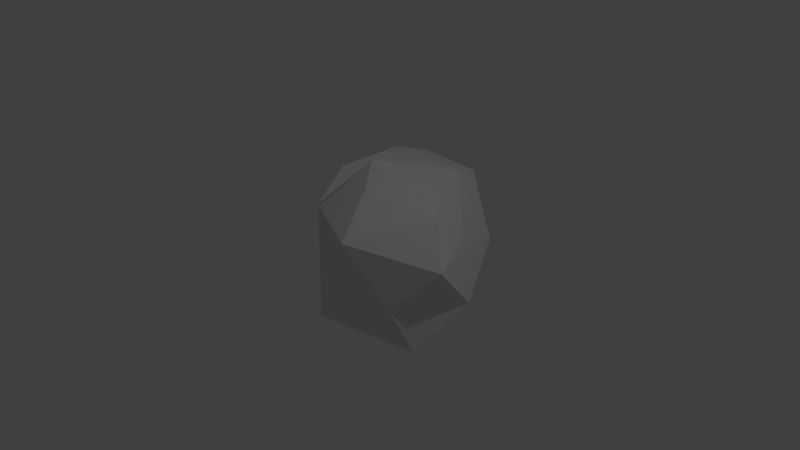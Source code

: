 # Source: stone2.blend  (saved by Blender 2.74.0; exported with 4.5.12 LTS)
import bpy
from mathutils import Matrix  # noqa: F401  (used for matrix-valued properties, if any)

bpy.ops.wm.read_factory_settings(use_empty=True)
scene = bpy.context.scene
scene.name = 'Scene'

# ---- collections
col_collection_1 = bpy.data.collections.new('Collection 1'); scene.collection.children.link(col_collection_1)

# ---- materials (node trees are filled in below, after node groups)
mat_material = bpy.data.materials.new('Material')
mat_material.alpha_threshold = 0.0
mat_material.use_transparent_shadow = False
mat_material.roughness = 0.5

# ---- material node trees

# ---- world
world_world = bpy.data.worlds.new('World'); scene.world = world_world
world_world.color = (0.05088, 0.05088, 0.05088)
world_world.use_sun_shadow = False
world_world.sun_shadow_jitter_overblur = 0.0
world_world.cycles.sampling_method = 'MANUAL'
world_world.cycles.sample_map_resolution = 256

# ---- cameras
cam_camera = bpy.data.cameras.new('Camera')
cam_camera.clip_end = 100.0
cam_camera.lens = 35.0
cam_camera.sensor_width = 32.0
cam_camera.sensor_height = 18.0
cam_camera.ortho_scale = 7.314
cam_camera.dof.focus_distance = 0.0
cam_camera.dof.aperture_fstop = 128.0

# ---- lights
light_lamp = bpy.data.lights.new('Lamp', 'POINT')
light_lamp.transmission_factor = 0.0
light_lamp.cutoff_distance = 30.0
light_lamp.energy = 100.0
light_lamp.shadow_buffer_clip_start = 1.001
light_lamp.shadow_soft_size = 0.1
light_lamp.shadow_maximum_resolution = 0.006
light_lamp.use_absolute_resolution = True
light_lamp.cycles.use_multiple_importance_sampling = False

# ---- meshes
me_cube_001 = bpy.data.meshes.new('Cube.001')
me_cube_001.from_pydata([(0.7314, 0.3966, 0.8092), (0.6762, 1.488, -0.0766), (-0.7105, 1.819, 0.01099), (0.2789, 1.343, 0.8086), (0.5921, 1.013, -0.7738), (1.071, 0.4608, 0.3386), (1.178, -0.0347, 0.9856), (1.344, 0.35, -0.2942), (-0.8542, 1.109, -0.8743), (-0.7237, 1.695, 0.7622), (-0.1344, 1.74, 0.1397), (0.1063, 1.752, 0.6862), (1.514, -0.3137, 0.4401), (1.165, -0.4209, -0.744), (0.1298, 1.581, -0.3335), (0.06268, 0.05186, -1.158), (-0.9162, 0.301, 0.8737), (-1.196, 0.4945, 0.6291), (-0.6522, -0.3433, 0.619), (-0.171, -0.7005, 0.8582), (0.7346, -1.106, 0.8289), (1.07, -0.712, -0.08064), (-0.449, -0.476, -0.8008), (-1.402, 0.9491, -0.1984), (0.06473, -0.9477, -0.4869), (0.4708, -1.189, 0.2257), (-1.061, -0.05067, -0.08853), (-0.07763, 0.0756, 1.249), (-0.694, 1.079, 0.9945), (0.000847, 1.001, 0.9668), (0.3483, -0.4135, 1.144)], [], [(11, 5, 1, 10), (9, 11, 10, 2), (3, 0, 5, 11), (5, 12, 7, 1), (0, 6, 12, 5), (1, 7, 13, 4), (2, 10, 14, 8), (10, 1, 4, 14), (4, 13, 15), (8, 14, 15), (14, 4, 15), (2, 17, 9), (12, 6, 20), (7, 12, 21), (20, 21, 12), (13, 7, 21), (15, 22, 8), (8, 23, 2), (17, 2, 23), (22, 23, 8), (21, 20, 25), (20, 19, 25), (24, 21, 25), (24, 26, 22), (23, 22, 26), (23, 26, 17), (19, 18, 24, 25), (24, 18, 26), (16, 17, 26, 18), (0, 3, 29), (0, 29, 27, 6), (18, 27, 28, 16), (29, 28, 27), (20, 30, 19), (19, 27, 18), (27, 19, 30), (27, 30, 6), (20, 6, 30), (21, 24, 13), (13, 24, 22, 15), (16, 28, 9, 17), (3, 11, 9, 28, 29)])
_uv = me_cube_001.uv_layers.new(name='UVMap')
_uv.uv.foreach_set('vector', [0.5446, 0.1325, 0.4725, 0.01581, 0.5677, 0.0, 0.6794, 0.1935, 0.6086, 0.2523, 0.5446, 0.1325, 0.6794, 0.1935, 0.6794, 0.3567, 0.9367, 0.5631, 0.8963, 0.6559, 0.7783, 0.6321, 0.8581, 0.5243, 0.7783, 0.6321, 0.7669, 0.8006, 0.6907, 0.7075, 0.702, 0.56, 0.8963, 0.6559, 0.8843, 0.7454, 0.7669, 0.8006, 0.7783, 0.6321, 0.2603, 0.9401, 0.1582, 1.0, 0.001261, 0.958, 0.1435, 0.8471, 0.2491, 0.5196, 0.2603, 0.6941, 0.204, 0.7551, 0.1017, 0.5561, 0.2603, 0.6941, 0.2603, 0.9401, 0.1435, 0.8471, 0.204, 0.7551, 0.1435, 0.8471, 0.001261, 0.958, 0.0, 0.7222, 0.1017, 0.5561, 0.204, 0.7551, 0.0, 0.7222, 0.204, 0.7551, 0.1435, 0.8471, 0.0, 0.7222, 0.6794, 0.3567, 0.5563, 0.5243, 0.6086, 0.2523, 0.7669, 0.8006, 0.8843, 0.7454, 0.8742, 0.9328, 0.6907, 0.8627, 0.6133, 0.9554, 0.551, 0.8588, 0.3983, 0.9554, 0.551, 0.8588, 0.6133, 0.9554, 0.2603, 0.5097, 0.3729, 0.4501, 0.3729, 0.5895, 0.0, 0.2196, 0.1112, 0.1838, 0.04191, 0.4082, 0.1017, 0.5561, 0.1214, 0.4501, 0.2491, 0.5196, 0.5563, 0.5243, 0.6794, 0.3567, 0.6734, 0.49, 0.1112, 0.1838, 0.1902, 0.4501, 0.04191, 0.4082, 0.551, 0.8588, 0.3983, 0.9554, 0.3998, 0.8496, 0.6895, 0.1995, 0.7724, 0.3011, 0.6794, 0.3061, 0.4276, 0.6852, 0.551, 0.8588, 0.3998, 0.8496, 0.1653, 0.06074, 0.2445, 0.2437, 0.1112, 0.1838, 0.1902, 0.4501, 0.1112, 0.1838, 0.2445, 0.2437, 0.1902, 0.4501, 0.2445, 0.2437, 0.3398, 0.4405, 0.3983, 0.07169, 0.3612, 0.1734, 0.1653, 0.06074, 0.2805, 0.0, 0.1653, 0.06074, 0.3612, 0.1734, 0.2445, 0.2437, 0.3983, 0.3156, 0.3398, 0.4405, 0.2445, 0.2437, 0.3612, 0.1734, 0.4053, 0.07936, 0.479, 0.1648, 0.4119, 0.194, 0.8557, 0.0, 0.9445, 0.07322, 0.8811, 0.1725, 0.782, 0.01339, 0.8638, 0.3606, 0.8811, 0.1725, 0.9688, 0.1372, 1.0, 0.3606, 0.9445, 0.07322, 0.9688, 0.1372, 0.8811, 0.1725, 0.6895, 0.1995, 0.7616, 0.1681, 0.7724, 0.3011, 0.7724, 0.3011, 0.8811, 0.1725, 0.8638, 0.3606, 0.8811, 0.1725, 0.7724, 0.3011, 0.7616, 0.1681, 0.8811, 0.1725, 0.7616, 0.1681, 0.782, 0.01339, 0.8742, 0.9328, 0.8843, 0.7454, 0.9367, 0.8765, 0.551, 0.8588, 0.4276, 0.6852, 0.6439, 0.767, 0.6439, 0.767, 0.4276, 0.6852, 0.4384, 0.5377, 0.5879, 0.5243, 0.9688, 0.1372, 0.0, 0.0, 0.5563, 0.5243, 0.3983, 0.3156, 0.479, 0.1648, 0.8581, 0.5243, 0.6086, 0.2523, 0.0, 0.0, 0.9445, 0.07322])
me_cube_001.materials.append(mat_material)
me_cube_001.use_remesh_preserve_volume = False
me_cube_001.use_remesh_preserve_attributes = False
me_cube_001.use_mirror_vertex_groups = False
me_cube_001.update()

# ---- objects
ob_cube = bpy.data.objects.new('Cube', me_cube_001)
ob_lamp = bpy.data.objects.new('Lamp', light_lamp)
ob_camera = bpy.data.objects.new('Camera', cam_camera)

# ---- transforms, parenting, visibility, modifiers, constraints
ob_cube.location = (0.0, 0.0, 0.0)
ob_cube.lineart.crease_threshold = 0.0
ob_lamp.location = (4.076, 1.005, 5.904)
ob_lamp.rotation_euler = (0.6503, 0.05522, 1.866)
ob_lamp.lock_rotations_4d = False
ob_lamp.empty_display_type = 'ARROWS'
ob_lamp.color = (0.0, 0.0, 0.0, 0.0)
ob_lamp.lineart.crease_threshold = 0.0
ob_camera.location = (7.481, -6.508, 5.344)
ob_camera.rotation_euler = (1.109, 0.01082, 0.8149)
ob_camera.lock_rotations_4d = False
ob_camera.empty_display_type = 'ARROWS'
ob_camera.color = (0.0, 0.0, 0.0, 0.0)
ob_camera.display_type = 'WIRE'
ob_camera.lineart.crease_threshold = 0.0

# ---- collection membership
col_collection_1.objects.link(ob_cube)
col_collection_1.objects.link(ob_lamp)
col_collection_1.objects.link(ob_camera)

# ---- scene / render settings (as saved in the file)
scene.camera = ob_camera
scene.frame_start = 1; scene.frame_end = 250; scene.frame_set(1)
scene.render.engine = 'BLENDER_EEVEE_NEXT'
scene.render.resolution_percentage = 50
scene.render.dither_intensity = 0.0
scene.cycles.use_denoising = False
scene.cycles.samples = 10
scene.cycles.sampling_pattern = 'TABULATED_SOBOL'
scene.cycles.light_sampling_threshold = 0.0
scene.cycles.use_adaptive_sampling = False
scene.cycles.use_light_tree = False
scene.cycles.blur_glossy = 0.0
scene.cycles.pixel_filter_type = 'GAUSSIAN'
scene.cycles.sample_clamp_indirect = 0.0
scene.view_settings.view_transform = 'Standard'
bpy.context.view_layer.update()
